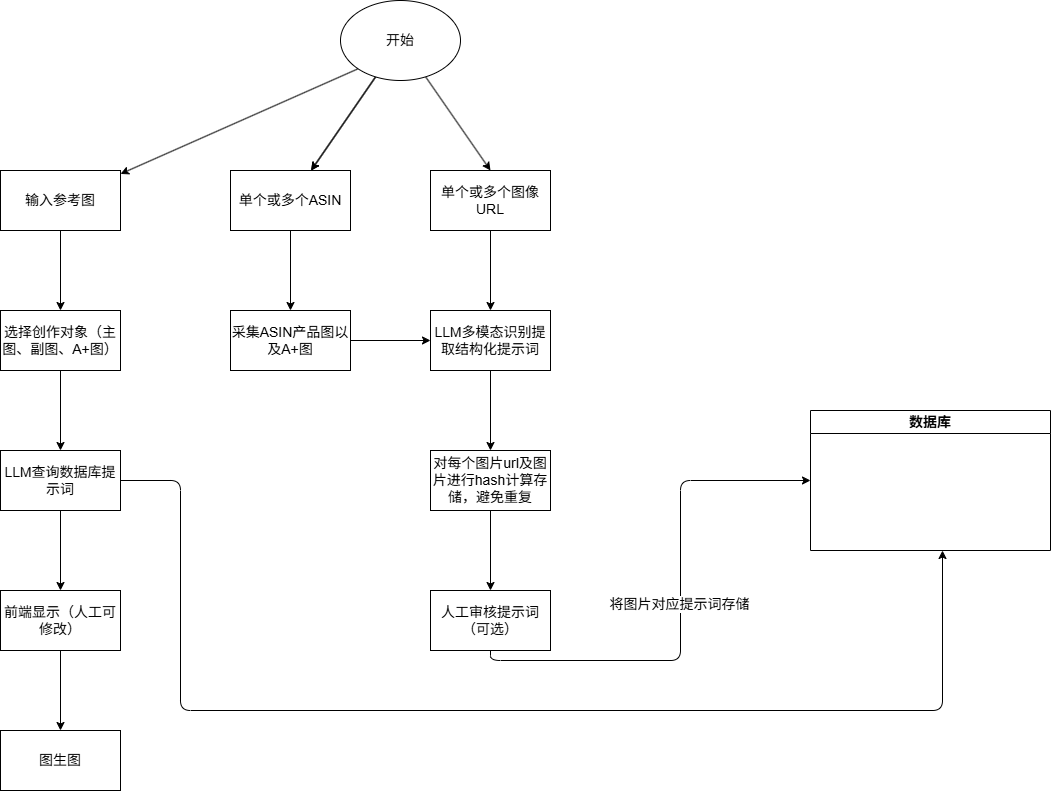

The diagram above was exported from draw.io. Its source (the exported page's mxGraphModel, read from the mxfile embedded in the PNG):
<mxGraphModel dx="1913" dy="779" grid="1" gridSize="10" guides="1" tooltips="1" connect="1" arrows="1" fold="1" page="1" pageScale="1" pageWidth="827" pageHeight="1169" math="0" shadow="0">
  <root>
    <mxCell id="0" />
    <mxCell id="1" parent="0" />
    <mxCell id="4" value="" style="edgeStyle=none;html=1;fontSize=14;" edge="1" parent="1" source="2" target="3">
      <mxGeometry relative="1" as="geometry" />
    </mxCell>
    <mxCell id="5" value="" style="edgeStyle=none;html=1;fontSize=14;" edge="1" parent="1" source="2" target="3">
      <mxGeometry relative="1" as="geometry" />
    </mxCell>
    <mxCell id="7" style="edgeStyle=none;html=1;entryX=0.5;entryY=0;entryDx=0;entryDy=0;fontSize=14;" edge="1" parent="1" source="2" target="6">
      <mxGeometry relative="1" as="geometry" />
    </mxCell>
    <mxCell id="25" style="edgeStyle=none;html=1;exitX=0;exitY=1;exitDx=0;exitDy=0;fontSize=14;" edge="1" parent="1" source="2" target="24">
      <mxGeometry relative="1" as="geometry" />
    </mxCell>
    <mxCell id="2" value="&lt;font&gt;开始&lt;/font&gt;" style="ellipse;whiteSpace=wrap;html=1;fontSize=14;" vertex="1" parent="1">
      <mxGeometry x="220" y="100" width="120" height="80" as="geometry" />
    </mxCell>
    <mxCell id="9" value="" style="edgeStyle=none;html=1;fontSize=14;" edge="1" parent="1" source="3" target="8">
      <mxGeometry relative="1" as="geometry" />
    </mxCell>
    <mxCell id="3" value="&lt;font&gt;单个或多个ASIN&lt;/font&gt;" style="whiteSpace=wrap;html=1;fontSize=14;" vertex="1" parent="1">
      <mxGeometry x="110" y="270" width="120" height="60" as="geometry" />
    </mxCell>
    <mxCell id="11" value="" style="edgeStyle=none;html=1;fontSize=14;" edge="1" parent="1" source="6" target="10">
      <mxGeometry relative="1" as="geometry" />
    </mxCell>
    <mxCell id="6" value="&lt;font&gt;单个或多个图像URL&lt;/font&gt;" style="whiteSpace=wrap;html=1;fontSize=14;" vertex="1" parent="1">
      <mxGeometry x="310" y="270" width="120" height="60" as="geometry" />
    </mxCell>
    <mxCell id="12" style="edgeStyle=none;html=1;exitX=1;exitY=0.5;exitDx=0;exitDy=0;entryX=0;entryY=0.5;entryDx=0;entryDy=0;fontSize=14;" edge="1" parent="1" source="8" target="10">
      <mxGeometry relative="1" as="geometry" />
    </mxCell>
    <mxCell id="8" value="&lt;font&gt;采集ASIN产品图以及A+图&lt;/font&gt;" style="whiteSpace=wrap;html=1;fontSize=14;" vertex="1" parent="1">
      <mxGeometry x="110" y="410" width="120" height="60" as="geometry" />
    </mxCell>
    <mxCell id="14" value="" style="edgeStyle=none;html=1;fontSize=14;" edge="1" parent="1" source="10" target="13">
      <mxGeometry relative="1" as="geometry" />
    </mxCell>
    <mxCell id="10" value="&lt;font&gt;LLM多模态识别提取结构化提示词&lt;/font&gt;" style="whiteSpace=wrap;html=1;fontSize=14;" vertex="1" parent="1">
      <mxGeometry x="310" y="410" width="120" height="60" as="geometry" />
    </mxCell>
    <mxCell id="19" style="edgeStyle=orthogonalEdgeStyle;html=1;exitX=0.5;exitY=1;exitDx=0;exitDy=0;entryX=0;entryY=0.5;entryDx=0;entryDy=0;fontSize=14;" edge="1" parent="1" source="22" target="15">
      <mxGeometry relative="1" as="geometry" />
    </mxCell>
    <mxCell id="20" value="&lt;font&gt;将图片对应提示词存储&lt;/font&gt;" style="edgeLabel;html=1;align=center;verticalAlign=middle;resizable=0;points=[];fontSize=14;" vertex="1" connectable="0" parent="19">
      <mxGeometry x="0.0076" y="2" relative="1" as="geometry">
        <mxPoint as="offset" />
      </mxGeometry>
    </mxCell>
    <mxCell id="23" value="" style="edgeStyle=none;html=1;fontSize=14;" edge="1" parent="1" source="13" target="22">
      <mxGeometry relative="1" as="geometry" />
    </mxCell>
    <mxCell id="13" value="&lt;font&gt;对每个图片url及图片进行hash计算存储，避免重复&lt;/font&gt;" style="whiteSpace=wrap;html=1;fontSize=14;" vertex="1" parent="1">
      <mxGeometry x="310" y="550" width="120" height="60" as="geometry" />
    </mxCell>
    <mxCell id="15" value="&lt;font&gt;数据库&lt;/font&gt;" style="swimlane;whiteSpace=wrap;html=1;fontSize=14;" vertex="1" parent="1">
      <mxGeometry x="690" y="510" width="240" height="140" as="geometry" />
    </mxCell>
    <mxCell id="22" value="&lt;font&gt;人工审核提示词（可选）&lt;/font&gt;" style="whiteSpace=wrap;html=1;fontSize=14;" vertex="1" parent="1">
      <mxGeometry x="310" y="690" width="120" height="60" as="geometry" />
    </mxCell>
    <mxCell id="27" value="" style="edgeStyle=none;html=1;fontSize=14;" edge="1" parent="1" source="24" target="26">
      <mxGeometry relative="1" as="geometry" />
    </mxCell>
    <mxCell id="24" value="&lt;font&gt;输入参考图&lt;/font&gt;" style="whiteSpace=wrap;html=1;fontSize=14;" vertex="1" parent="1">
      <mxGeometry x="-120" y="270" width="120" height="60" as="geometry" />
    </mxCell>
    <mxCell id="30" value="" style="edgeStyle=none;html=1;fontSize=14;" edge="1" parent="1" source="26" target="29">
      <mxGeometry relative="1" as="geometry" />
    </mxCell>
    <mxCell id="26" value="选择创作对象（主图、副图、A+图）" style="whiteSpace=wrap;html=1;fontSize=14;" vertex="1" parent="1">
      <mxGeometry x="-120" y="410" width="120" height="60" as="geometry" />
    </mxCell>
    <mxCell id="31" style="edgeStyle=orthogonalEdgeStyle;html=1;exitX=1;exitY=0.5;exitDx=0;exitDy=0;fontSize=14;" edge="1" parent="1" source="29">
      <mxGeometry relative="1" as="geometry">
        <mxPoint x="822" y="650" as="targetPoint" />
        <Array as="points">
          <mxPoint x="60" y="580" />
          <mxPoint x="60" y="810" />
          <mxPoint x="822" y="810" />
        </Array>
      </mxGeometry>
    </mxCell>
    <mxCell id="33" value="" style="edgeStyle=none;html=1;fontSize=14;" edge="1" parent="1" source="29" target="32">
      <mxGeometry relative="1" as="geometry" />
    </mxCell>
    <mxCell id="29" value="LLM查询数据库提示词" style="whiteSpace=wrap;html=1;fontSize=14;" vertex="1" parent="1">
      <mxGeometry x="-120" y="550" width="120" height="60" as="geometry" />
    </mxCell>
    <mxCell id="35" value="" style="edgeStyle=none;html=1;fontSize=14;" edge="1" parent="1" source="32" target="34">
      <mxGeometry relative="1" as="geometry" />
    </mxCell>
    <mxCell id="32" value="前端显示（人工可修改）" style="whiteSpace=wrap;html=1;fontSize=14;" vertex="1" parent="1">
      <mxGeometry x="-120" y="690" width="120" height="60" as="geometry" />
    </mxCell>
    <mxCell id="34" value="图生图" style="whiteSpace=wrap;html=1;fontSize=14;" vertex="1" parent="1">
      <mxGeometry x="-120" y="830" width="120" height="60" as="geometry" />
    </mxCell>
  </root>
</mxGraphModel>